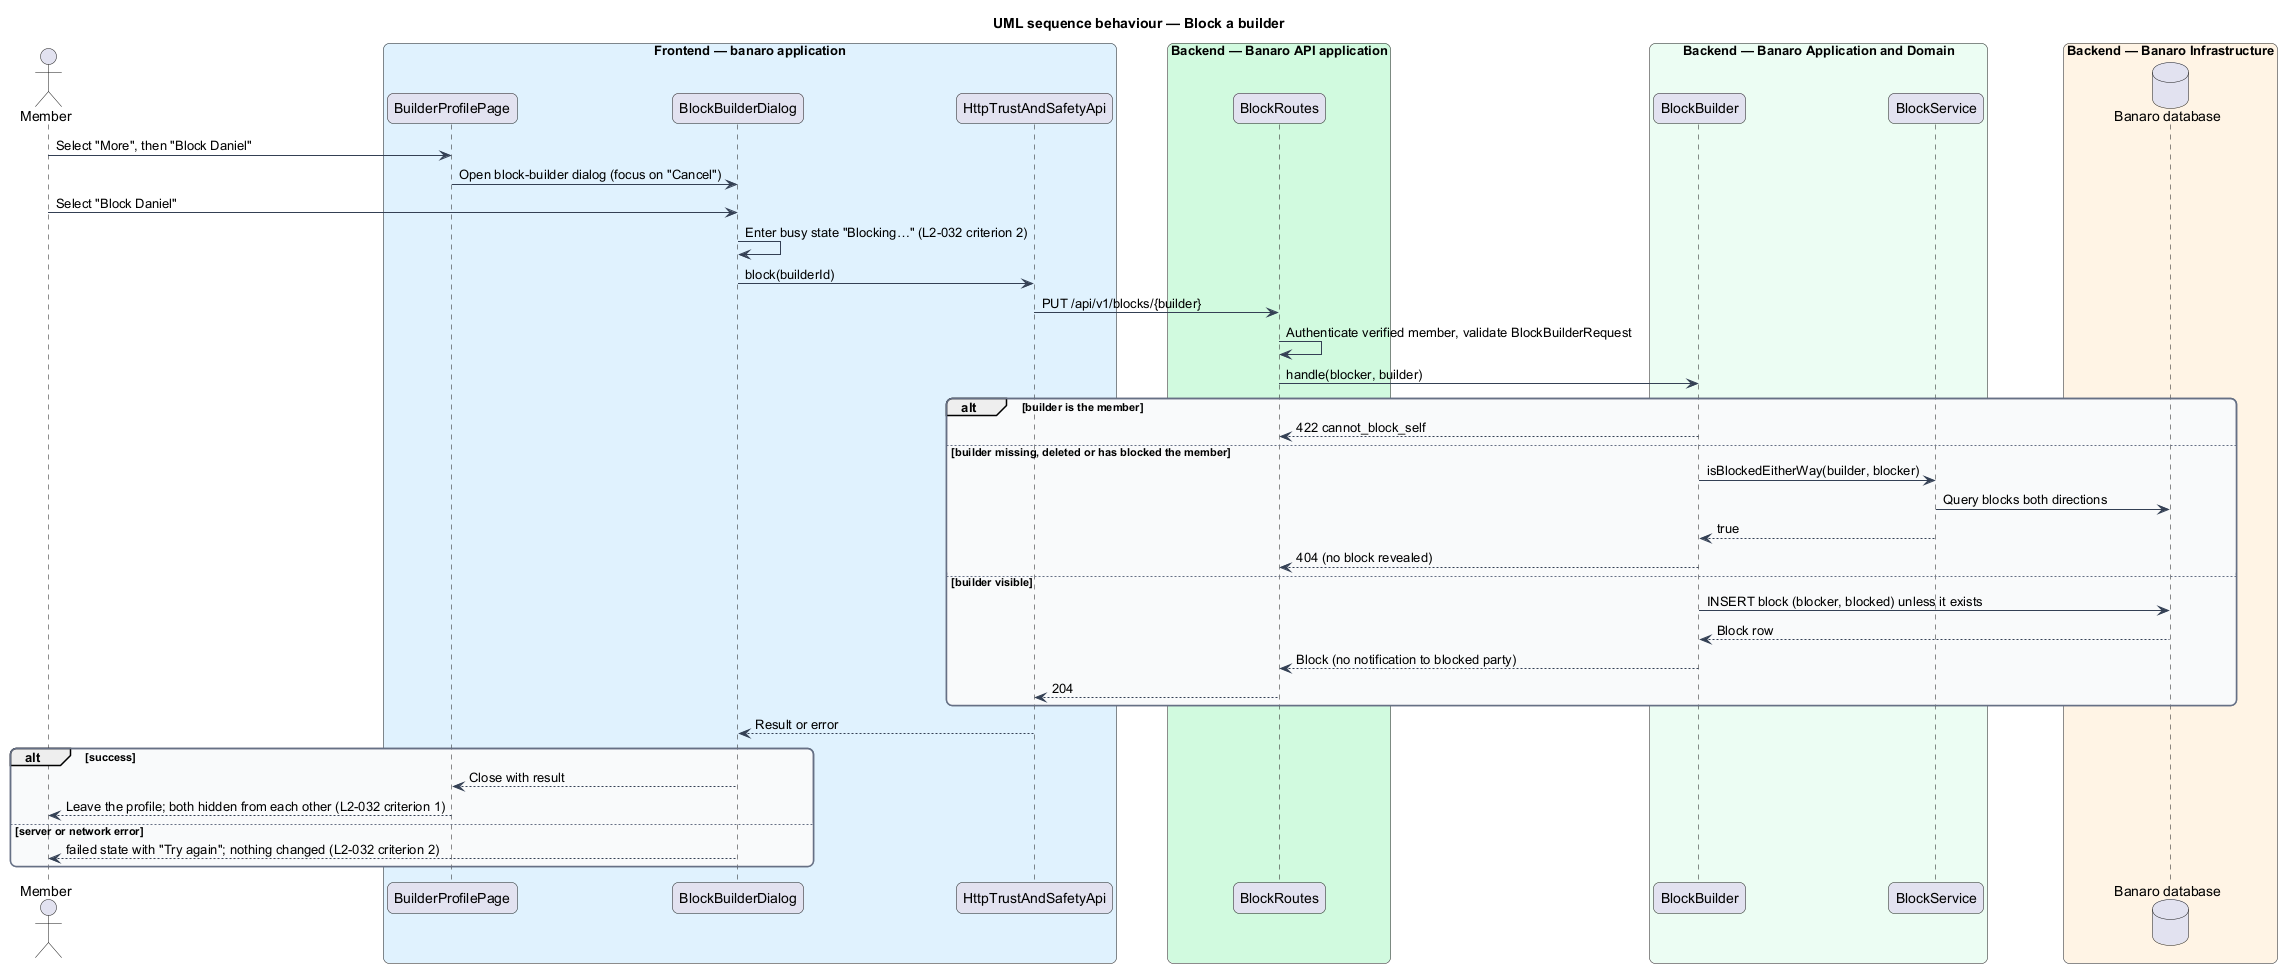

The diagram above was rendered by PlantUML. Its source (embedded in the PNG):
@startuml
title UML sequence behaviour — Block a builder
skinparam backgroundColor #FFFFFF
skinparam shadowing false
skinparam roundcorner 12
skinparam defaultFontName Arial
skinparam ArrowColor #344054
skinparam rectangle {
  BorderColor #344054
  FontColor #101828
}
skinparam package {
  BorderColor #667085
  FontColor #101828
  BackgroundColor #F9FAFB
}
actor "Member" as actor
box "Frontend — banaro application" #E0F2FE
  participant "BuilderProfilePage" as page
  participant "BlockBuilderDialog" as dialog
  participant "HttpTrustAndSafetyApi" as client
end box
box "Backend — Banaro API application" #D1FADF
  participant "BlockRoutes" as controller
end box
box "Backend — Banaro Application and Domain" #ECFDF3
  participant "BlockBuilder" as action
  participant "BlockService" as service
end box
box "Backend — Banaro Infrastructure" #FFF4E5
  database "Banaro database" as db
end box

actor -> page : Select "More", then "Block Daniel"
page -> dialog : Open block-builder dialog (focus on "Cancel")
actor -> dialog : Select "Block Daniel"
dialog -> dialog : Enter busy state "Blocking…" (L2-032 criterion 2)
dialog -> client : block(builderId)
client -> controller : PUT /api/v1/blocks/{builder}
controller -> controller : Authenticate verified member, validate BlockBuilderRequest
controller -> action : handle(blocker, builder)
alt builder is the member
  action --> controller : 422 cannot_block_self
else builder missing, deleted or has blocked the member
  action -> service : isBlockedEitherWay(builder, blocker)
  service -> db : Query blocks both directions
  service --> action : true
  action --> controller : 404 (no block revealed)
else builder visible
  action -> db : INSERT block (blocker, blocked) unless it exists
  db --> action : Block row
  action --> controller : Block (no notification to blocked party)
  controller --> client : 204
end
client --> dialog : Result or error
alt success
  dialog --> page : Close with result
  page --> actor : Leave the profile; both hidden from each other (L2-032 criterion 1)
else server or network error
  dialog --> actor : failed state with "Try again"; nothing changed (L2-032 criterion 2)
end
@enduml